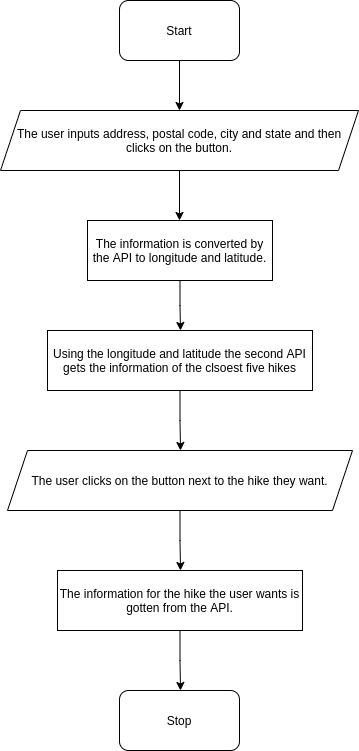

The diagram above was exported from draw.io. Its source (the exported page's mxGraphModel, read from the mxfile embedded in the PNG):
<mxGraphModel dx="1422" dy="774" grid="1" gridSize="10" guides="1" tooltips="1" connect="1" arrows="1" fold="1" page="1" pageScale="1" pageWidth="850" pageHeight="1100" math="0" shadow="0">
  <root>
    <mxCell id="0" />
    <mxCell id="1" parent="0" />
    <mxCell id="g3UscxKe5jmtcMcnrxM5-2" style="edgeStyle=orthogonalEdgeStyle;rounded=0;orthogonalLoop=1;jettySize=auto;html=1;exitX=0.5;exitY=1;exitDx=0;exitDy=0;" edge="1" parent="1" source="g3UscxKe5jmtcMcnrxM5-1">
      <mxGeometry relative="1" as="geometry">
        <mxPoint x="425" y="190" as="targetPoint" />
      </mxGeometry>
    </mxCell>
    <mxCell id="g3UscxKe5jmtcMcnrxM5-1" value="Start" style="rounded=1;whiteSpace=wrap;html=1;" vertex="1" parent="1">
      <mxGeometry x="365" y="80" width="120" height="60" as="geometry" />
    </mxCell>
    <mxCell id="g3UscxKe5jmtcMcnrxM5-6" style="edgeStyle=orthogonalEdgeStyle;rounded=0;orthogonalLoop=1;jettySize=auto;html=1;exitX=0.5;exitY=1;exitDx=0;exitDy=0;" edge="1" parent="1" source="g3UscxKe5jmtcMcnrxM5-3">
      <mxGeometry relative="1" as="geometry">
        <mxPoint x="425" y="300" as="targetPoint" />
      </mxGeometry>
    </mxCell>
    <mxCell id="g3UscxKe5jmtcMcnrxM5-3" value="The user inputs address, postal code, city and state and then clicks on the button." style="shape=parallelogram;perimeter=parallelogramPerimeter;whiteSpace=wrap;html=1;fixedSize=1;" vertex="1" parent="1">
      <mxGeometry x="246" y="190" width="358" height="60" as="geometry" />
    </mxCell>
    <mxCell id="g3UscxKe5jmtcMcnrxM5-15" style="edgeStyle=orthogonalEdgeStyle;rounded=0;orthogonalLoop=1;jettySize=auto;html=1;exitX=0.5;exitY=1;exitDx=0;exitDy=0;" edge="1" parent="1" source="g3UscxKe5jmtcMcnrxM5-7">
      <mxGeometry relative="1" as="geometry">
        <mxPoint x="426" y="650" as="targetPoint" />
      </mxGeometry>
    </mxCell>
    <mxCell id="g3UscxKe5jmtcMcnrxM5-7" value="The user clicks on the button next to the hike they want." style="shape=parallelogram;perimeter=parallelogramPerimeter;whiteSpace=wrap;html=1;fixedSize=1;" vertex="1" parent="1">
      <mxGeometry x="253" y="530" width="345" height="60" as="geometry" />
    </mxCell>
    <mxCell id="g3UscxKe5jmtcMcnrxM5-14" style="edgeStyle=orthogonalEdgeStyle;rounded=0;orthogonalLoop=1;jettySize=auto;html=1;exitX=0.5;exitY=1;exitDx=0;exitDy=0;" edge="1" parent="1" source="g3UscxKe5jmtcMcnrxM5-10">
      <mxGeometry relative="1" as="geometry">
        <mxPoint x="426" y="530" as="targetPoint" />
      </mxGeometry>
    </mxCell>
    <mxCell id="g3UscxKe5jmtcMcnrxM5-10" value="Using the longitude and latitude the second API gets the information of the clsoest five hikes" style="rounded=0;whiteSpace=wrap;html=1;" vertex="1" parent="1">
      <mxGeometry x="293" y="410" width="265" height="60" as="geometry" />
    </mxCell>
    <mxCell id="g3UscxKe5jmtcMcnrxM5-12" style="edgeStyle=orthogonalEdgeStyle;rounded=0;orthogonalLoop=1;jettySize=auto;html=1;exitX=0.5;exitY=1;exitDx=0;exitDy=0;" edge="1" parent="1" source="g3UscxKe5jmtcMcnrxM5-11">
      <mxGeometry relative="1" as="geometry">
        <mxPoint x="426" y="410" as="targetPoint" />
      </mxGeometry>
    </mxCell>
    <mxCell id="g3UscxKe5jmtcMcnrxM5-11" value="The information is converted by the API to longitude and latitude." style="rounded=0;whiteSpace=wrap;html=1;" vertex="1" parent="1">
      <mxGeometry x="333" y="300" width="185" height="60" as="geometry" />
    </mxCell>
    <mxCell id="g3UscxKe5jmtcMcnrxM5-17" style="edgeStyle=orthogonalEdgeStyle;rounded=0;orthogonalLoop=1;jettySize=auto;html=1;exitX=0.5;exitY=1;exitDx=0;exitDy=0;" edge="1" parent="1" source="g3UscxKe5jmtcMcnrxM5-16">
      <mxGeometry relative="1" as="geometry">
        <mxPoint x="426" y="770" as="targetPoint" />
      </mxGeometry>
    </mxCell>
    <mxCell id="g3UscxKe5jmtcMcnrxM5-16" value="The information for the hike the user wants is gotten from the API." style="rounded=0;whiteSpace=wrap;html=1;" vertex="1" parent="1">
      <mxGeometry x="303" y="650" width="245" height="60" as="geometry" />
    </mxCell>
    <mxCell id="g3UscxKe5jmtcMcnrxM5-18" value="Stop" style="rounded=1;whiteSpace=wrap;html=1;" vertex="1" parent="1">
      <mxGeometry x="365" y="770" width="120" height="60" as="geometry" />
    </mxCell>
  </root>
</mxGraphModel>